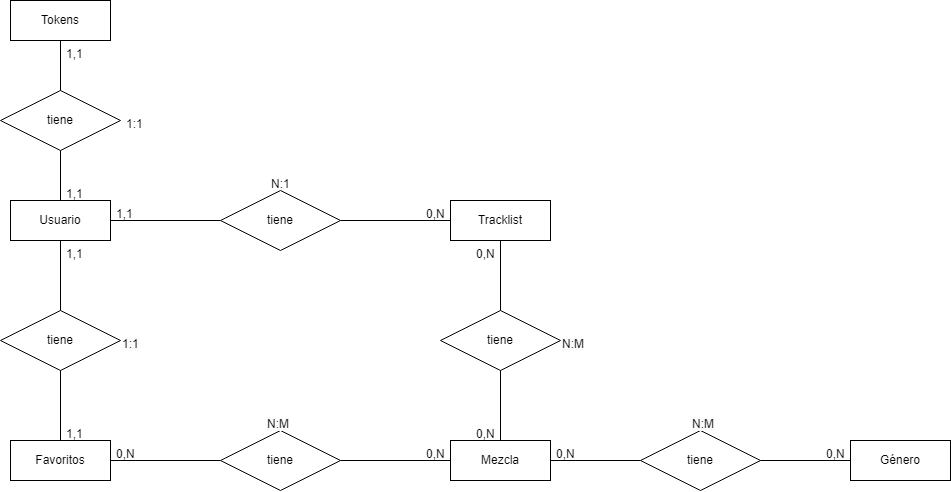

The diagram above was exported from draw.io. Its source (the exported page's mxGraphModel, read from the mxfile embedded in the PNG):
<mxGraphModel dx="1105" dy="600" grid="1" gridSize="10" guides="1" tooltips="1" connect="1" arrows="1" fold="1" page="1" pageScale="1" pageWidth="850" pageHeight="1100" math="0" shadow="0" extFonts="Permanent Marker^https://fonts.googleapis.com/css?family=Permanent+Marker">
  <root>
    <mxCell id="0" />
    <mxCell id="1" parent="0" />
    <mxCell id="Vf1XrzTWflvvWKY1S_H--3" value="tiene" style="shape=rhombus;perimeter=rhombusPerimeter;whiteSpace=wrap;html=1;align=center;" vertex="1" parent="1">
      <mxGeometry x="270" y="260" width="120" height="60" as="geometry" />
    </mxCell>
    <mxCell id="Vf1XrzTWflvvWKY1S_H--4" value="Mezcla" style="whiteSpace=wrap;html=1;align=center;" vertex="1" parent="1">
      <mxGeometry x="500" y="510" width="100" height="40" as="geometry" />
    </mxCell>
    <mxCell id="Vf1XrzTWflvvWKY1S_H--6" value="Tokens" style="whiteSpace=wrap;html=1;align=center;" vertex="1" parent="1">
      <mxGeometry x="60" y="70" width="100" height="40" as="geometry" />
    </mxCell>
    <mxCell id="Vf1XrzTWflvvWKY1S_H--7" value="Favoritos" style="whiteSpace=wrap;html=1;align=center;" vertex="1" parent="1">
      <mxGeometry x="60" y="510" width="100" height="40" as="geometry" />
    </mxCell>
    <mxCell id="Vf1XrzTWflvvWKY1S_H--8" value="Tracklist" style="whiteSpace=wrap;html=1;align=center;" vertex="1" parent="1">
      <mxGeometry x="500" y="270" width="100" height="40" as="geometry" />
    </mxCell>
    <mxCell id="Vf1XrzTWflvvWKY1S_H--9" value="Género" style="whiteSpace=wrap;html=1;align=center;" vertex="1" parent="1">
      <mxGeometry x="900" y="510" width="100" height="40" as="geometry" />
    </mxCell>
    <mxCell id="Vf1XrzTWflvvWKY1S_H--10" value="Usuario" style="whiteSpace=wrap;html=1;align=center;" vertex="1" parent="1">
      <mxGeometry x="60" y="270" width="100" height="40" as="geometry" />
    </mxCell>
    <mxCell id="Vf1XrzTWflvvWKY1S_H--12" value="" style="endArrow=none;html=1;rounded=0;entryX=1;entryY=0.5;entryDx=0;entryDy=0;exitX=0;exitY=0.5;exitDx=0;exitDy=0;" edge="1" parent="1" source="Vf1XrzTWflvvWKY1S_H--3" target="Vf1XrzTWflvvWKY1S_H--10">
      <mxGeometry width="50" height="50" relative="1" as="geometry">
        <mxPoint x="370" y="370" as="sourcePoint" />
        <mxPoint x="420" y="320" as="targetPoint" />
      </mxGeometry>
    </mxCell>
    <mxCell id="Vf1XrzTWflvvWKY1S_H--14" value="" style="endArrow=none;html=1;rounded=0;entryX=1;entryY=0.5;entryDx=0;entryDy=0;exitX=0;exitY=0.5;exitDx=0;exitDy=0;" edge="1" parent="1" source="Vf1XrzTWflvvWKY1S_H--8" target="Vf1XrzTWflvvWKY1S_H--3">
      <mxGeometry width="50" height="50" relative="1" as="geometry">
        <mxPoint x="440" y="289.71" as="sourcePoint" />
        <mxPoint x="390" y="289.71" as="targetPoint" />
      </mxGeometry>
    </mxCell>
    <mxCell id="Vf1XrzTWflvvWKY1S_H--15" value="tiene" style="shape=rhombus;perimeter=rhombusPerimeter;whiteSpace=wrap;html=1;align=center;" vertex="1" parent="1">
      <mxGeometry x="490" y="380" width="120" height="60" as="geometry" />
    </mxCell>
    <mxCell id="Vf1XrzTWflvvWKY1S_H--18" value="" style="endArrow=none;html=1;rounded=0;entryX=0.5;entryY=0;entryDx=0;entryDy=0;exitX=0.5;exitY=1;exitDx=0;exitDy=0;" edge="1" parent="1" source="Vf1XrzTWflvvWKY1S_H--8" target="Vf1XrzTWflvvWKY1S_H--15">
      <mxGeometry width="50" height="50" relative="1" as="geometry">
        <mxPoint x="580" y="360" as="sourcePoint" />
        <mxPoint x="400" y="300" as="targetPoint" />
      </mxGeometry>
    </mxCell>
    <mxCell id="Vf1XrzTWflvvWKY1S_H--19" value="" style="endArrow=none;html=1;rounded=0;entryX=0.5;entryY=0;entryDx=0;entryDy=0;exitX=0.5;exitY=1;exitDx=0;exitDy=0;" edge="1" parent="1" source="Vf1XrzTWflvvWKY1S_H--15" target="Vf1XrzTWflvvWKY1S_H--4">
      <mxGeometry width="50" height="50" relative="1" as="geometry">
        <mxPoint x="524" y="410" as="sourcePoint" />
        <mxPoint x="520" y="460" as="targetPoint" />
      </mxGeometry>
    </mxCell>
    <mxCell id="Vf1XrzTWflvvWKY1S_H--20" value="tiene" style="shape=rhombus;perimeter=rhombusPerimeter;whiteSpace=wrap;html=1;align=center;" vertex="1" parent="1">
      <mxGeometry x="50" y="380" width="120" height="60" as="geometry" />
    </mxCell>
    <mxCell id="Vf1XrzTWflvvWKY1S_H--21" value="tiene" style="shape=rhombus;perimeter=rhombusPerimeter;whiteSpace=wrap;html=1;align=center;" vertex="1" parent="1">
      <mxGeometry x="270" y="500" width="120" height="60" as="geometry" />
    </mxCell>
    <mxCell id="Vf1XrzTWflvvWKY1S_H--22" value="" style="endArrow=none;html=1;rounded=0;entryX=0.5;entryY=0;entryDx=0;entryDy=0;exitX=0.5;exitY=1;exitDx=0;exitDy=0;" edge="1" parent="1" source="Vf1XrzTWflvvWKY1S_H--10" target="Vf1XrzTWflvvWKY1S_H--20">
      <mxGeometry width="50" height="50" relative="1" as="geometry">
        <mxPoint x="560" y="450" as="sourcePoint" />
        <mxPoint x="560" y="520" as="targetPoint" />
      </mxGeometry>
    </mxCell>
    <mxCell id="Vf1XrzTWflvvWKY1S_H--23" value="" style="endArrow=none;html=1;rounded=0;entryX=0.5;entryY=0;entryDx=0;entryDy=0;exitX=0.5;exitY=1;exitDx=0;exitDy=0;" edge="1" parent="1" source="Vf1XrzTWflvvWKY1S_H--20" target="Vf1XrzTWflvvWKY1S_H--7">
      <mxGeometry width="50" height="50" relative="1" as="geometry">
        <mxPoint x="570" y="460" as="sourcePoint" />
        <mxPoint x="570" y="530" as="targetPoint" />
      </mxGeometry>
    </mxCell>
    <mxCell id="Vf1XrzTWflvvWKY1S_H--24" value="" style="endArrow=none;html=1;rounded=0;entryX=0;entryY=0.5;entryDx=0;entryDy=0;exitX=1;exitY=0.5;exitDx=0;exitDy=0;" edge="1" parent="1" source="Vf1XrzTWflvvWKY1S_H--7" target="Vf1XrzTWflvvWKY1S_H--21">
      <mxGeometry width="50" height="50" relative="1" as="geometry">
        <mxPoint x="580" y="470" as="sourcePoint" />
        <mxPoint x="580" y="540" as="targetPoint" />
      </mxGeometry>
    </mxCell>
    <mxCell id="Vf1XrzTWflvvWKY1S_H--25" value="" style="endArrow=none;html=1;rounded=0;entryX=0;entryY=0.5;entryDx=0;entryDy=0;exitX=1;exitY=0.5;exitDx=0;exitDy=0;" edge="1" parent="1" source="Vf1XrzTWflvvWKY1S_H--21" target="Vf1XrzTWflvvWKY1S_H--4">
      <mxGeometry width="50" height="50" relative="1" as="geometry">
        <mxPoint x="590" y="480" as="sourcePoint" />
        <mxPoint x="590" y="550" as="targetPoint" />
      </mxGeometry>
    </mxCell>
    <mxCell id="Vf1XrzTWflvvWKY1S_H--27" value="tiene" style="shape=rhombus;perimeter=rhombusPerimeter;whiteSpace=wrap;html=1;align=center;" vertex="1" parent="1">
      <mxGeometry x="50" y="160" width="120" height="60" as="geometry" />
    </mxCell>
    <mxCell id="Vf1XrzTWflvvWKY1S_H--30" value="" style="endArrow=none;html=1;rounded=0;entryX=0.5;entryY=0;entryDx=0;entryDy=0;exitX=0.5;exitY=1;exitDx=0;exitDy=0;" edge="1" parent="1" source="Vf1XrzTWflvvWKY1S_H--6" target="Vf1XrzTWflvvWKY1S_H--27">
      <mxGeometry width="50" height="50" relative="1" as="geometry">
        <mxPoint x="280" y="300" as="sourcePoint" />
        <mxPoint x="170" y="300" as="targetPoint" />
      </mxGeometry>
    </mxCell>
    <mxCell id="Vf1XrzTWflvvWKY1S_H--31" value="" style="endArrow=none;html=1;rounded=0;exitX=0.5;exitY=1;exitDx=0;exitDy=0;entryX=0.5;entryY=0;entryDx=0;entryDy=0;" edge="1" parent="1" source="Vf1XrzTWflvvWKY1S_H--27" target="Vf1XrzTWflvvWKY1S_H--10">
      <mxGeometry width="50" height="50" relative="1" as="geometry">
        <mxPoint x="290" y="310" as="sourcePoint" />
        <mxPoint x="190" y="250" as="targetPoint" />
      </mxGeometry>
    </mxCell>
    <mxCell id="Vf1XrzTWflvvWKY1S_H--32" value="tiene" style="shape=rhombus;perimeter=rhombusPerimeter;whiteSpace=wrap;html=1;align=center;" vertex="1" parent="1">
      <mxGeometry x="690" y="500" width="120" height="60" as="geometry" />
    </mxCell>
    <mxCell id="Vf1XrzTWflvvWKY1S_H--33" value="" style="endArrow=none;html=1;rounded=0;entryX=1;entryY=0.5;entryDx=0;entryDy=0;exitX=0;exitY=0.5;exitDx=0;exitDy=0;" edge="1" parent="1" source="Vf1XrzTWflvvWKY1S_H--32" target="Vf1XrzTWflvvWKY1S_H--4">
      <mxGeometry width="50" height="50" relative="1" as="geometry">
        <mxPoint x="560" y="450" as="sourcePoint" />
        <mxPoint x="560" y="520" as="targetPoint" />
      </mxGeometry>
    </mxCell>
    <mxCell id="Vf1XrzTWflvvWKY1S_H--34" value="" style="endArrow=none;html=1;rounded=0;exitX=0;exitY=0.5;exitDx=0;exitDy=0;entryX=1;entryY=0.5;entryDx=0;entryDy=0;" edge="1" parent="1" source="Vf1XrzTWflvvWKY1S_H--9" target="Vf1XrzTWflvvWKY1S_H--32">
      <mxGeometry width="50" height="50" relative="1" as="geometry">
        <mxPoint x="570" y="460" as="sourcePoint" />
        <mxPoint x="780" y="480" as="targetPoint" />
      </mxGeometry>
    </mxCell>
    <mxCell id="Vf1XrzTWflvvWKY1S_H--35" value="0,N" style="text;strokeColor=none;fillColor=none;spacingLeft=4;spacingRight=4;overflow=hidden;rotatable=0;points=[[0,0.5],[1,0.5]];portConstraint=eastwest;fontSize=12;whiteSpace=wrap;html=1;" vertex="1" parent="1">
      <mxGeometry x="470" y="270" width="30" height="20" as="geometry" />
    </mxCell>
    <mxCell id="Vf1XrzTWflvvWKY1S_H--36" value="1,1" style="text;strokeColor=none;fillColor=none;spacingLeft=4;spacingRight=4;overflow=hidden;rotatable=0;points=[[0,0.5],[1,0.5]];portConstraint=eastwest;fontSize=12;whiteSpace=wrap;html=1;" vertex="1" parent="1">
      <mxGeometry x="160" y="270" width="30" height="20" as="geometry" />
    </mxCell>
    <mxCell id="Vf1XrzTWflvvWKY1S_H--37" value="0,N" style="text;strokeColor=none;fillColor=none;spacingLeft=4;spacingRight=4;overflow=hidden;rotatable=0;points=[[0,0.5],[1,0.5]];portConstraint=eastwest;fontSize=12;whiteSpace=wrap;html=1;" vertex="1" parent="1">
      <mxGeometry x="520" y="490" width="30" height="20" as="geometry" />
    </mxCell>
    <mxCell id="Vf1XrzTWflvvWKY1S_H--38" value="0,N" style="text;strokeColor=none;fillColor=none;spacingLeft=4;spacingRight=4;overflow=hidden;rotatable=0;points=[[0,0.5],[1,0.5]];portConstraint=eastwest;fontSize=12;whiteSpace=wrap;html=1;" vertex="1" parent="1">
      <mxGeometry x="520" y="310" width="30" height="20" as="geometry" />
    </mxCell>
    <mxCell id="Vf1XrzTWflvvWKY1S_H--39" value="0,N" style="text;strokeColor=none;fillColor=none;spacingLeft=4;spacingRight=4;overflow=hidden;rotatable=0;points=[[0,0.5],[1,0.5]];portConstraint=eastwest;fontSize=12;whiteSpace=wrap;html=1;" vertex="1" parent="1">
      <mxGeometry x="160" y="510" width="30" height="20" as="geometry" />
    </mxCell>
    <mxCell id="Vf1XrzTWflvvWKY1S_H--40" value="0,N" style="text;strokeColor=none;fillColor=none;spacingLeft=4;spacingRight=4;overflow=hidden;rotatable=0;points=[[0,0.5],[1,0.5]];portConstraint=eastwest;fontSize=12;whiteSpace=wrap;html=1;" vertex="1" parent="1">
      <mxGeometry x="470" y="510" width="30" height="20" as="geometry" />
    </mxCell>
    <mxCell id="Vf1XrzTWflvvWKY1S_H--41" value="1,1" style="text;strokeColor=none;fillColor=none;spacingLeft=4;spacingRight=4;overflow=hidden;rotatable=0;points=[[0,0.5],[1,0.5]];portConstraint=eastwest;fontSize=12;whiteSpace=wrap;html=1;" vertex="1" parent="1">
      <mxGeometry x="110" y="310" width="30" height="20" as="geometry" />
    </mxCell>
    <mxCell id="Vf1XrzTWflvvWKY1S_H--42" value="1,1" style="text;strokeColor=none;fillColor=none;spacingLeft=4;spacingRight=4;overflow=hidden;rotatable=0;points=[[0,0.5],[1,0.5]];portConstraint=eastwest;fontSize=12;whiteSpace=wrap;html=1;" vertex="1" parent="1">
      <mxGeometry x="110" y="490" width="30" height="20" as="geometry" />
    </mxCell>
    <mxCell id="Vf1XrzTWflvvWKY1S_H--43" value="0,N" style="text;strokeColor=none;fillColor=none;spacingLeft=4;spacingRight=4;overflow=hidden;rotatable=0;points=[[0,0.5],[1,0.5]];portConstraint=eastwest;fontSize=12;whiteSpace=wrap;html=1;" vertex="1" parent="1">
      <mxGeometry x="600" y="510" width="30" height="20" as="geometry" />
    </mxCell>
    <mxCell id="Vf1XrzTWflvvWKY1S_H--44" value="0,N" style="text;strokeColor=none;fillColor=none;spacingLeft=4;spacingRight=4;overflow=hidden;rotatable=0;points=[[0,0.5],[1,0.5]];portConstraint=eastwest;fontSize=12;whiteSpace=wrap;html=1;" vertex="1" parent="1">
      <mxGeometry x="870" y="510" width="30" height="20" as="geometry" />
    </mxCell>
    <mxCell id="Vf1XrzTWflvvWKY1S_H--45" value="1,1" style="text;strokeColor=none;fillColor=none;spacingLeft=4;spacingRight=4;overflow=hidden;rotatable=0;points=[[0,0.5],[1,0.5]];portConstraint=eastwest;fontSize=12;whiteSpace=wrap;html=1;" vertex="1" parent="1">
      <mxGeometry x="110" y="250" width="30" height="20" as="geometry" />
    </mxCell>
    <mxCell id="Vf1XrzTWflvvWKY1S_H--46" value="1,1" style="text;strokeColor=none;fillColor=none;spacingLeft=4;spacingRight=4;overflow=hidden;rotatable=0;points=[[0,0.5],[1,0.5]];portConstraint=eastwest;fontSize=12;whiteSpace=wrap;html=1;" vertex="1" parent="1">
      <mxGeometry x="110" y="110" width="30" height="20" as="geometry" />
    </mxCell>
    <mxCell id="Vf1XrzTWflvvWKY1S_H--47" value="1:1" style="text;strokeColor=none;fillColor=none;spacingLeft=4;spacingRight=4;overflow=hidden;rotatable=0;points=[[0,0.5],[1,0.5]];portConstraint=eastwest;fontSize=12;whiteSpace=wrap;html=1;" vertex="1" parent="1">
      <mxGeometry x="170" y="180" width="30" height="20" as="geometry" />
    </mxCell>
    <mxCell id="Vf1XrzTWflvvWKY1S_H--48" value="N:1" style="text;strokeColor=none;fillColor=none;spacingLeft=4;spacingRight=4;overflow=hidden;rotatable=0;points=[[0,0.5],[1,0.5]];portConstraint=eastwest;fontSize=12;whiteSpace=wrap;html=1;" vertex="1" parent="1">
      <mxGeometry x="315" y="240" width="30" height="20" as="geometry" />
    </mxCell>
    <mxCell id="Vf1XrzTWflvvWKY1S_H--49" value="&lt;span style=&quot;color: rgb(0, 0, 0); font-family: Helvetica; font-size: 12px; font-style: normal; font-variant-ligatures: normal; font-variant-caps: normal; font-weight: 400; letter-spacing: normal; orphans: 2; text-align: left; text-indent: 0px; text-transform: none; widows: 2; word-spacing: 0px; -webkit-text-stroke-width: 0px; background-color: rgb(251, 251, 251); text-decoration-thickness: initial; text-decoration-style: initial; text-decoration-color: initial; float: none; display: inline !important;&quot;&gt;1:1&lt;/span&gt;" style="text;whiteSpace=wrap;html=1;" vertex="1" parent="1">
      <mxGeometry x="170" y="400" width="60" height="40" as="geometry" />
    </mxCell>
    <mxCell id="Vf1XrzTWflvvWKY1S_H--50" value="&lt;span style=&quot;color: rgb(0, 0, 0); font-family: Helvetica; font-size: 12px; font-style: normal; font-variant-ligatures: normal; font-variant-caps: normal; font-weight: 400; letter-spacing: normal; orphans: 2; text-align: left; text-indent: 0px; text-transform: none; widows: 2; word-spacing: 0px; -webkit-text-stroke-width: 0px; background-color: rgb(251, 251, 251); text-decoration-thickness: initial; text-decoration-style: initial; text-decoration-color: initial; float: none; display: inline !important;&quot;&gt;N:M&lt;/span&gt;" style="text;whiteSpace=wrap;html=1;" vertex="1" parent="1">
      <mxGeometry x="315" y="480" width="25" height="20" as="geometry" />
    </mxCell>
    <mxCell id="Vf1XrzTWflvvWKY1S_H--51" value="&lt;span style=&quot;color: rgb(0, 0, 0); font-family: Helvetica; font-size: 12px; font-style: normal; font-variant-ligatures: normal; font-variant-caps: normal; font-weight: 400; letter-spacing: normal; orphans: 2; text-align: left; text-indent: 0px; text-transform: none; widows: 2; word-spacing: 0px; -webkit-text-stroke-width: 0px; background-color: rgb(251, 251, 251); text-decoration-thickness: initial; text-decoration-style: initial; text-decoration-color: initial; float: none; display: inline !important;&quot;&gt;N:M&lt;/span&gt;" style="text;whiteSpace=wrap;html=1;" vertex="1" parent="1">
      <mxGeometry x="610" y="400" width="25" height="20" as="geometry" />
    </mxCell>
    <mxCell id="Vf1XrzTWflvvWKY1S_H--52" value="&lt;span style=&quot;color: rgb(0, 0, 0); font-family: Helvetica; font-size: 12px; font-style: normal; font-variant-ligatures: normal; font-variant-caps: normal; font-weight: 400; letter-spacing: normal; orphans: 2; text-align: left; text-indent: 0px; text-transform: none; widows: 2; word-spacing: 0px; -webkit-text-stroke-width: 0px; background-color: rgb(251, 251, 251); text-decoration-thickness: initial; text-decoration-style: initial; text-decoration-color: initial; float: none; display: inline !important;&quot;&gt;N:M&lt;/span&gt;" style="text;whiteSpace=wrap;html=1;" vertex="1" parent="1">
      <mxGeometry x="740" y="480" width="25" height="20" as="geometry" />
    </mxCell>
  </root>
</mxGraphModel>